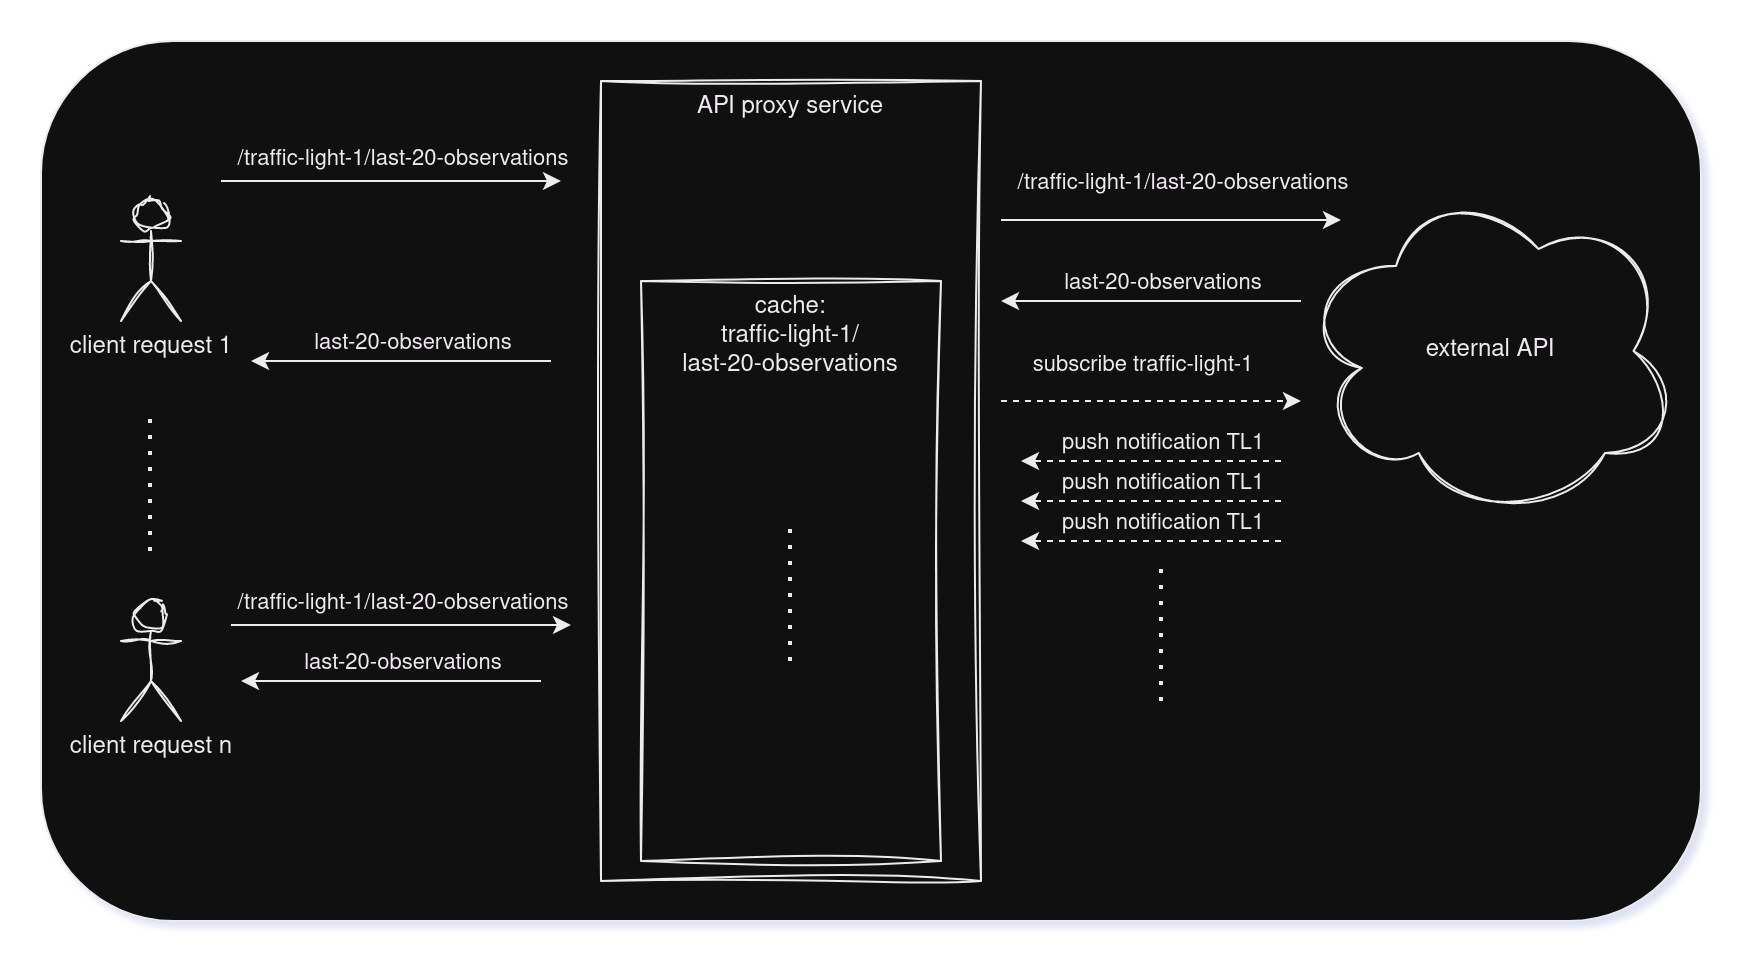

The diagram above was exported from draw.io. Its source (the exported page's mxGraphModel, read from the mxfile embedded in the PNG):
<mxGraphModel dx="2074" dy="1155" grid="1" gridSize="10" guides="1" tooltips="1" connect="1" arrows="1" fold="1" page="1" pageScale="1" pageWidth="850" pageHeight="1100" math="0" shadow="0">
  <root>
    <mxCell id="0" />
    <mxCell id="1" parent="0" />
    <mxCell id="2" value="" style="rounded=1;whiteSpace=wrap;html=1;" vertex="1" parent="1">
      <mxGeometry x="10" y="150" width="830" height="440" as="geometry" />
    </mxCell>
    <mxCell id="3" value="API proxy service" style="rounded=0;whiteSpace=wrap;html=1;verticalAlign=top;sketch=1;curveFitting=1;jiggle=2;" vertex="1" parent="1">
      <mxGeometry x="290" y="170" width="190" height="400" as="geometry" />
    </mxCell>
    <mxCell id="4" value="client request 1" style="shape=umlActor;verticalLabelPosition=bottom;verticalAlign=top;html=1;outlineConnect=0;sketch=1;curveFitting=1;jiggle=2;" vertex="1" parent="1">
      <mxGeometry x="50" y="230" width="30" height="60" as="geometry" />
    </mxCell>
    <mxCell id="5" value="external API" style="ellipse;shape=cloud;whiteSpace=wrap;html=1;sketch=1;curveFitting=1;jiggle=2;" vertex="1" parent="1">
      <mxGeometry x="640" y="220" width="190" height="170" as="geometry" />
    </mxCell>
    <mxCell id="6" value="" style="endArrow=classic;html=1;rounded=0;" edge="1" parent="1">
      <mxGeometry width="50" height="50" relative="1" as="geometry">
        <mxPoint x="100" y="220" as="sourcePoint" />
        <mxPoint x="270" y="220" as="targetPoint" />
      </mxGeometry>
    </mxCell>
    <mxCell id="7" value="" style="endArrow=classic;html=1;rounded=0;" edge="1" parent="1">
      <mxGeometry width="50" height="50" relative="1" as="geometry">
        <mxPoint x="490" y="239.5" as="sourcePoint" />
        <mxPoint x="660" y="239.5" as="targetPoint" />
      </mxGeometry>
    </mxCell>
    <mxCell id="8" value="/traffic-light-1/last-20-observations" style="edgeLabel;html=1;align=center;verticalAlign=middle;resizable=0;points=[];" vertex="1" connectable="0" parent="7">
      <mxGeometry x="-0.4" relative="1" as="geometry">
        <mxPoint x="39" y="-19" as="offset" />
      </mxGeometry>
    </mxCell>
    <mxCell id="9" value="/traffic-light-1/last-20-observations" style="edgeLabel;html=1;align=center;verticalAlign=middle;resizable=0;points=[];" vertex="1" connectable="0" parent="1">
      <mxGeometry x="190" y="208" as="geometry" />
    </mxCell>
    <mxCell id="10" value="cache:&lt;br&gt;traffic-light-1/&lt;br&gt;last-20-observations" style="rounded=0;whiteSpace=wrap;html=1;verticalAlign=top;sketch=1;curveFitting=1;jiggle=2;" vertex="1" parent="1">
      <mxGeometry x="310" y="270" width="150" height="290" as="geometry" />
    </mxCell>
    <mxCell id="11" value="" style="endArrow=classic;html=1;rounded=0;" edge="1" parent="1">
      <mxGeometry width="50" height="50" relative="1" as="geometry">
        <mxPoint x="265" y="310" as="sourcePoint" />
        <mxPoint x="115" y="310" as="targetPoint" />
      </mxGeometry>
    </mxCell>
    <mxCell id="12" value="last-20-observations" style="edgeLabel;html=1;align=center;verticalAlign=middle;resizable=0;points=[];" vertex="1" connectable="0" parent="11">
      <mxGeometry x="0.3692" relative="1" as="geometry">
        <mxPoint x="33" y="-10" as="offset" />
      </mxGeometry>
    </mxCell>
    <mxCell id="13" value="" style="endArrow=classic;html=1;rounded=0;" edge="1" parent="1">
      <mxGeometry width="50" height="50" relative="1" as="geometry">
        <mxPoint x="640" y="280" as="sourcePoint" />
        <mxPoint x="490" y="280" as="targetPoint" />
      </mxGeometry>
    </mxCell>
    <mxCell id="14" value="last-20-observations" style="edgeLabel;html=1;align=center;verticalAlign=middle;resizable=0;points=[];" vertex="1" connectable="0" parent="13">
      <mxGeometry x="0.3692" relative="1" as="geometry">
        <mxPoint x="33" y="-10" as="offset" />
      </mxGeometry>
    </mxCell>
    <mxCell id="15" value="client request n" style="shape=umlActor;verticalLabelPosition=bottom;verticalAlign=top;html=1;outlineConnect=0;sketch=1;curveFitting=1;jiggle=2;" vertex="1" parent="1">
      <mxGeometry x="50" y="430" width="30" height="60" as="geometry" />
    </mxCell>
    <mxCell id="16" value="" style="endArrow=classic;html=1;rounded=0;dashed=1;" edge="1" parent="1">
      <mxGeometry width="50" height="50" relative="1" as="geometry">
        <mxPoint x="490" y="330" as="sourcePoint" />
        <mxPoint x="640" y="330" as="targetPoint" />
      </mxGeometry>
    </mxCell>
    <mxCell id="17" value="subscribe traffic-light-1" style="edgeLabel;html=1;align=center;verticalAlign=middle;resizable=0;points=[];" vertex="1" connectable="0" parent="16">
      <mxGeometry x="-0.4" relative="1" as="geometry">
        <mxPoint x="25" y="-19" as="offset" />
      </mxGeometry>
    </mxCell>
    <mxCell id="18" value="" style="endArrow=classic;html=1;rounded=0;dashed=1;" edge="1" parent="1">
      <mxGeometry width="50" height="50" relative="1" as="geometry">
        <mxPoint x="630" y="360" as="sourcePoint" />
        <mxPoint x="500" y="360" as="targetPoint" />
      </mxGeometry>
    </mxCell>
    <mxCell id="19" value="push notification TL1" style="edgeLabel;html=1;align=center;verticalAlign=middle;resizable=0;points=[];" vertex="1" connectable="0" parent="18">
      <mxGeometry x="-0.4769" y="3" relative="1" as="geometry">
        <mxPoint x="-26" y="-13" as="offset" />
      </mxGeometry>
    </mxCell>
    <mxCell id="20" value="" style="endArrow=classic;html=1;rounded=0;dashed=1;" edge="1" parent="1">
      <mxGeometry width="50" height="50" relative="1" as="geometry">
        <mxPoint x="630" y="380" as="sourcePoint" />
        <mxPoint x="500" y="380" as="targetPoint" />
      </mxGeometry>
    </mxCell>
    <mxCell id="21" value="push notification TL1" style="edgeLabel;html=1;align=center;verticalAlign=middle;resizable=0;points=[];" vertex="1" connectable="0" parent="20">
      <mxGeometry x="-0.4769" y="3" relative="1" as="geometry">
        <mxPoint x="-26" y="-13" as="offset" />
      </mxGeometry>
    </mxCell>
    <mxCell id="22" value="" style="endArrow=classic;html=1;rounded=0;dashed=1;" edge="1" parent="1">
      <mxGeometry width="50" height="50" relative="1" as="geometry">
        <mxPoint x="630" y="400" as="sourcePoint" />
        <mxPoint x="500" y="400" as="targetPoint" />
      </mxGeometry>
    </mxCell>
    <mxCell id="23" value="push notification TL1" style="edgeLabel;html=1;align=center;verticalAlign=middle;resizable=0;points=[];" vertex="1" connectable="0" parent="22">
      <mxGeometry x="-0.4769" y="3" relative="1" as="geometry">
        <mxPoint x="-26" y="-13" as="offset" />
      </mxGeometry>
    </mxCell>
    <mxCell id="24" value="" style="endArrow=classic;html=1;rounded=0;" edge="1" parent="1">
      <mxGeometry width="50" height="50" relative="1" as="geometry">
        <mxPoint x="105" y="442" as="sourcePoint" />
        <mxPoint x="275" y="442" as="targetPoint" />
      </mxGeometry>
    </mxCell>
    <mxCell id="25" value="/traffic-light-1/last-20-observations" style="edgeLabel;html=1;align=center;verticalAlign=middle;resizable=0;points=[];" vertex="1" connectable="0" parent="1">
      <mxGeometry x="190" y="430" as="geometry" />
    </mxCell>
    <mxCell id="26" value="" style="endArrow=classic;html=1;rounded=0;" edge="1" parent="1">
      <mxGeometry width="50" height="50" relative="1" as="geometry">
        <mxPoint x="260" y="470" as="sourcePoint" />
        <mxPoint x="110" y="470" as="targetPoint" />
      </mxGeometry>
    </mxCell>
    <mxCell id="27" value="last-20-observations" style="edgeLabel;html=1;align=center;verticalAlign=middle;resizable=0;points=[];" vertex="1" connectable="0" parent="26">
      <mxGeometry x="0.3692" relative="1" as="geometry">
        <mxPoint x="33" y="-10" as="offset" />
      </mxGeometry>
    </mxCell>
    <mxCell id="28" value="" style="endArrow=none;dashed=1;html=1;dashPattern=1 3;strokeWidth=2;rounded=0;" edge="1" parent="1">
      <mxGeometry width="50" height="50" relative="1" as="geometry">
        <mxPoint x="64.5" y="405" as="sourcePoint" />
        <mxPoint x="64.5" y="335" as="targetPoint" />
      </mxGeometry>
    </mxCell>
    <mxCell id="29" value="" style="endArrow=none;dashed=1;html=1;dashPattern=1 3;strokeWidth=2;rounded=0;" edge="1" parent="1">
      <mxGeometry width="50" height="50" relative="1" as="geometry">
        <mxPoint x="570" y="480" as="sourcePoint" />
        <mxPoint x="570" y="410" as="targetPoint" />
      </mxGeometry>
    </mxCell>
    <mxCell id="30" value="" style="endArrow=none;dashed=1;html=1;dashPattern=1 3;strokeWidth=2;rounded=0;" edge="1" parent="1">
      <mxGeometry width="50" height="50" relative="1" as="geometry">
        <mxPoint x="384.5" y="460" as="sourcePoint" />
        <mxPoint x="384.5" y="390" as="targetPoint" />
      </mxGeometry>
    </mxCell>
  </root>
</mxGraphModel>